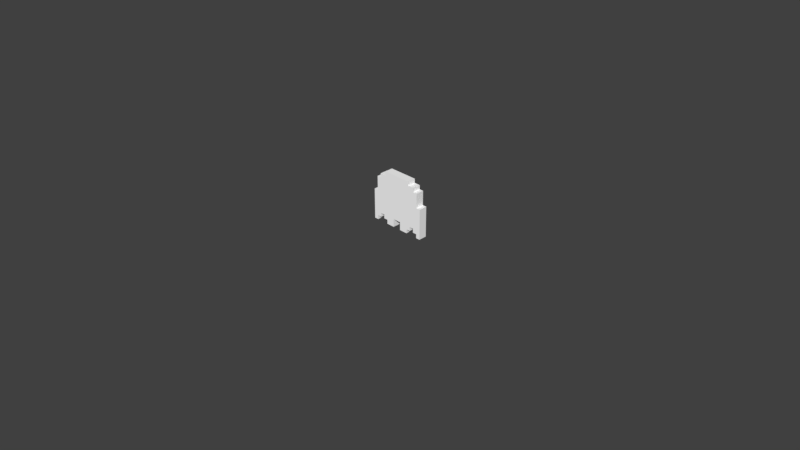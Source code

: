# Source: ghost_scared.blend  (saved by Blender 2.79.0; exported with 4.5.12 LTS)
import bpy
from mathutils import Matrix  # noqa: F401  (used for matrix-valued properties, if any)

bpy.ops.wm.read_factory_settings(use_empty=True)
scene = bpy.context.scene
scene.name = 'Scene'

# ---- collections
col_collection_1 = bpy.data.collections.new('Collection 1'); scene.collection.children.link(col_collection_1)

# ---- materials (node trees are filled in below, after node groups)
mat_palette_002 = bpy.data.materials.new('palette.002')
mat_palette_002.alpha_threshold = 0.0
mat_palette_002.use_transparent_shadow = False
mat_palette_002.diffuse_color = (1.0, 1.0, 1.0, 1.0)
mat_palette_002.specular_color = (0.0, 0.0, 0.0)
mat_palette_002.roughness = 0.5
mat_palette_002.specular_intensity = 1.0

# ---- material node trees

# ---- world
world_world = bpy.data.worlds.new('World'); scene.world = world_world
world_world.color = (0.05088, 0.05088, 0.05088)
world_world.use_sun_shadow = False
world_world.sun_shadow_jitter_overblur = 0.0
world_world.cycles.sampling_method = 'MANUAL'

# ---- cameras
cam_camera = bpy.data.cameras.new('Camera')
cam_camera.clip_end = 100.0
cam_camera.lens = 35.0
cam_camera.sensor_width = 32.0
cam_camera.sensor_height = 18.0
cam_camera.ortho_scale = 7.314
cam_camera.dof.focus_distance = 0.0
cam_camera.dof.aperture_fstop = 128.0

# ---- meshes
me_ghost_scared = bpy.data.meshes.new('ghost scared')
me_ghost_scared.from_pydata([(-0.35, 0.45, 0.05), (-0.35, 0.075, -0.05), (-0.35, 0.075, 0.05), (-0.35, 0.45, -0.05), (-0.3, 0.625, 0.05), (-0.3, 0.45, -0.05), (-0.3, 0.45, 0.05), (-0.3, 0.625, -0.05), (-0.25, 0.675, 0.05), (-0.25, 0.625, -0.05), (-0.25, 0.625, 0.05), (-0.25, 0.675, -0.05), (-0.2, 0.175, 0.05), (-0.2, 0.125, -0.05), (-0.2, 0.125, 0.05), (-0.2, 0.175, -0.05), (-0.175, 0.725, 0.05), (-0.175, 0.675, -0.05), (-0.175, 0.675, 0.05), (-0.175, 0.725, -0.05), (-0.15, 0.125, 0.05), (-0.15, 0.075, -0.05), (-0.15, 0.075, 0.05), (-0.15, 0.125, -0.05), (0.05, 0.175, 0.05), (0.05, 0.075, -0.05), (0.05, 0.075, 0.05), (0.05, 0.175, -0.05), (0.25, 0.175, 0.05), (0.25, 0.125, -0.05), (0.25, 0.125, 0.05), (0.25, 0.175, -0.05), (0.3, 0.125, 0.05), (0.3, 0.075, -0.05), (0.3, 0.075, 0.05), (0.3, 0.125, -0.05), (-0.3, 0.075, 0.05), (-0.3, 0.075, -0.05), (-0.3, 0.125, 0.05), (-0.3, 0.125, -0.05), (-0.25, 0.125, 0.05), (-0.25, 0.125, -0.05), (-0.25, 0.175, 0.05), (-0.25, 0.175, -0.05), (-0.05, 0.075, 0.05), (-0.05, 0.075, -0.05), (-0.05, 0.175, 0.05), (-0.05, 0.175, -0.05), (0.15, 0.075, 0.05), (0.15, 0.075, -0.05), (0.15, 0.125, 0.05), (0.15, 0.125, -0.05), (0.175, 0.675, 0.05), (0.175, 0.675, -0.05), (0.175, 0.725, 0.05), (0.175, 0.725, -0.05), (0.2, 0.125, 0.05), (0.2, 0.125, -0.05), (0.2, 0.175, 0.05), (0.2, 0.175, -0.05), (0.25, 0.625, 0.05), (0.25, 0.625, -0.05), (0.25, 0.675, 0.05), (0.25, 0.675, -0.05), (0.3, 0.45, 0.05), (0.3, 0.45, -0.05), (0.3, 0.625, 0.05), (0.3, 0.625, -0.05), (0.35, 0.075, 0.05), (0.35, 0.075, -0.05), (0.35, 0.45, 0.05), (0.35, 0.45, -0.05), (-0.3, 0.075, 0.05), (-0.35, 0.45, 0.05), (-0.35, 0.075, 0.05), (-0.3, 0.125, 0.05), (-0.3, 0.45, 0.05), (-0.275, 0.3, 0.05), (-0.3, 0.625, 0.05), (-0.275, 0.35, 0.05), (-0.25, 0.125, 0.05), (-0.25, 0.175, 0.05), (-0.25, 0.625, 0.05), (-0.2, 0.175, 0.05), (-0.2, 0.3, 0.05), (-0.2, 0.35, 0.05), (-0.25, 0.675, 0.05), (-0.2, 0.4, 0.05), (-0.175, 0.675, 0.05), (-0.15, 0.125, 0.05), (-0.2, 0.125, 0.05), (-0.125, 0.3, 0.05), (-0.15, 0.075, 0.05), (-0.125, 0.35, 0.05), (-0.125, 0.4, 0.05), (-0.175, 0.725, 0.05), (-0.125, 0.475, 0.05), (-0.125, 0.575, 0.05), (-0.05, 0.075, 0.05), (-0.05, 0.175, 0.05), (-0.05, 0.3, 0.05), (-0.05, 0.35, 0.05), (-0.05, 0.4, 0.05), (-0.05, 0.475, 0.05), (-0.05, 0.575, 0.05), (0.05, 0.175, 0.05), (0.05, 0.3, 0.05), (0.05, 0.35, 0.05), (0.05, 0.4, 0.05), (0.05, 0.475, 0.05), (0.05, 0.575, 0.05), (0.125, 0.3, 0.05), (0.05, 0.075, 0.05), (0.125, 0.35, 0.05), (0.125, 0.4, 0.05), (0.125, 0.475, 0.05), (0.125, 0.575, 0.05), (0.15, 0.075, 0.05), (0.15, 0.125, 0.05), (0.175, 0.675, 0.05), (0.175, 0.725, 0.05), (0.2, 0.125, 0.05), (0.2, 0.175, 0.05), (0.2, 0.3, 0.05), (0.2, 0.35, 0.05), (0.2, 0.4, 0.05), (0.25, 0.175, 0.05), (0.25, 0.625, 0.05), (0.25, 0.675, 0.05), (0.275, 0.3, 0.05), (0.25, 0.125, 0.05), (0.275, 0.35, 0.05), (0.3, 0.125, 0.05), (0.3, 0.45, 0.05), (0.3, 0.625, 0.05), (0.35, 0.075, 0.05), (0.3, 0.075, 0.05), (0.35, 0.45, 0.05), (-0.35, 0.075, -0.05), (-0.35, 0.45, -0.05), (-0.3, 0.075, -0.05), (-0.3, 0.125, -0.05), (-0.3, 0.45, -0.05), (-0.3, 0.625, -0.05), (-0.25, 0.125, -0.05), (-0.25, 0.175, -0.05), (-0.25, 0.625, -0.05), (-0.25, 0.675, -0.05), (-0.2, 0.175, -0.05), (-0.175, 0.675, -0.05), (-0.2, 0.125, -0.05), (-0.15, 0.125, -0.05), (-0.175, 0.725, -0.05), (-0.15, 0.075, -0.05), (-0.05, 0.075, -0.05), (-0.05, 0.175, -0.05), (0.05, 0.175, -0.05), (0.05, 0.075, -0.05), (0.15, 0.075, -0.05), (0.15, 0.125, -0.05), (0.175, 0.675, -0.05), (0.175, 0.725, -0.05), (0.2, 0.125, -0.05), (0.2, 0.175, -0.05), (0.25, 0.175, -0.05), (0.25, 0.625, -0.05), (0.25, 0.675, -0.05), (0.25, 0.125, -0.05), (0.3, 0.125, -0.05), (0.3, 0.45, -0.05), (0.3, 0.625, -0.05), (0.3, 0.075, -0.05), (0.35, 0.075, -0.05), (0.35, 0.45, -0.05), (-0.35, 0.075, -0.05), (-0.3, 0.075, 0.05), (-0.35, 0.075, 0.05), (-0.3, 0.075, -0.05), (-0.15, 0.075, -0.05), (-0.05, 0.075, 0.05), (-0.15, 0.075, 0.05), (-0.05, 0.075, -0.05), (0.05, 0.075, -0.05), (0.15, 0.075, 0.05), (0.05, 0.075, 0.05), (0.15, 0.075, -0.05), (0.3, 0.075, -0.05), (0.35, 0.075, 0.05), (0.3, 0.075, 0.05), (0.35, 0.075, -0.05), (-0.3, 0.125, -0.05), (-0.25, 0.125, 0.05), (-0.3, 0.125, 0.05), (-0.25, 0.125, -0.05), (-0.2, 0.125, -0.05), (-0.15, 0.125, 0.05), (-0.2, 0.125, 0.05), (-0.15, 0.125, -0.05), (0.15, 0.125, -0.05), (0.2, 0.125, 0.05), (0.15, 0.125, 0.05), (0.2, 0.125, -0.05), (0.25, 0.125, -0.05), (0.3, 0.125, 0.05), (0.25, 0.125, 0.05), (0.3, 0.125, -0.05), (-0.25, 0.175, -0.05), (-0.2, 0.175, 0.05), (-0.25, 0.175, 0.05), (-0.2, 0.175, -0.05), (-0.05, 0.175, -0.05), (0.05, 0.175, 0.05), (-0.05, 0.175, 0.05), (0.05, 0.175, -0.05), (0.2, 0.175, -0.05), (0.25, 0.175, 0.05), (0.2, 0.175, 0.05), (0.25, 0.175, -0.05), (-0.35, 0.45, 0.05), (-0.3, 0.45, 0.05), (-0.35, 0.45, -0.05), (-0.3, 0.45, -0.05), (0.3, 0.45, 0.05), (0.35, 0.45, 0.05), (0.3, 0.45, -0.05), (0.35, 0.45, -0.05), (-0.3, 0.625, 0.05), (-0.25, 0.625, 0.05), (-0.3, 0.625, -0.05), (-0.25, 0.625, -0.05), (0.25, 0.625, 0.05), (0.3, 0.625, 0.05), (0.25, 0.625, -0.05), (0.3, 0.625, -0.05), (-0.25, 0.675, 0.05), (-0.175, 0.675, 0.05), (-0.25, 0.675, -0.05), (-0.175, 0.675, -0.05), (0.175, 0.675, 0.05), (0.25, 0.675, 0.05), (0.175, 0.675, -0.05), (0.25, 0.675, -0.05), (-0.175, 0.725, 0.05), (0.175, 0.725, 0.05), (-0.175, 0.725, -0.05), (0.175, 0.725, -0.05)], [], [(0, 1, 2), (3, 1, 0), (4, 5, 6), (7, 5, 4), (8, 9, 10), (11, 9, 8), (12, 13, 14), (15, 13, 12), (16, 17, 18), (19, 17, 16), (20, 21, 22), (23, 21, 20), (24, 25, 26), (27, 25, 24), (28, 29, 30), (31, 29, 28), (32, 33, 34), (35, 33, 32), (36, 37, 38), (38, 37, 39), (40, 41, 42), (42, 41, 43), (44, 45, 46), (46, 45, 47), (48, 49, 50), (50, 49, 51), (52, 53, 54), (54, 53, 55), (56, 57, 58), (58, 57, 59), (60, 61, 62), (62, 61, 63), (64, 65, 66), (66, 65, 67), (68, 69, 70), (70, 69, 71), (72, 73, 74), (75, 73, 72), (76, 73, 75), (77, 78, 76), (77, 76, 75), (79, 78, 77), (80, 77, 75), (81, 77, 80), (82, 78, 79), (83, 77, 81), (84, 79, 77), (84, 77, 83), (85, 82, 79), (85, 79, 84), (85, 86, 82), (87, 86, 85), (88, 86, 87), (89, 84, 83), (89, 83, 90), (89, 85, 84), (91, 85, 89), (91, 89, 92), (93, 87, 85), (93, 85, 91), (94, 95, 88), (94, 87, 93), (94, 88, 87), (96, 95, 94), (97, 95, 96), (98, 91, 92), (99, 91, 98), (100, 93, 91), (100, 91, 99), (101, 94, 93), (101, 93, 100), (101, 96, 94), (102, 96, 101), (103, 97, 96), (103, 96, 102), (104, 95, 97), (104, 97, 103), (105, 100, 99), (105, 101, 100), (106, 101, 105), (107, 102, 101), (107, 101, 106), (108, 103, 102), (108, 102, 107), (108, 104, 103), (109, 104, 108), (110, 95, 104), (110, 104, 109), (111, 107, 106), (111, 105, 112), (111, 106, 105), (113, 109, 108), (113, 107, 111), (113, 108, 107), (114, 109, 113), (115, 110, 109), (115, 109, 114), (116, 95, 110), (116, 110, 115), (117, 111, 112), (117, 113, 111), (118, 113, 117), (119, 95, 116), (119, 115, 114), (119, 116, 115), (120, 95, 119), (121, 113, 118), (122, 113, 121), (123, 113, 122), (124, 114, 113), (124, 113, 123), (125, 119, 114), (125, 114, 124), (126, 123, 122), (127, 125, 124), (127, 119, 125), (128, 119, 127), (129, 126, 130), (129, 124, 123), (129, 123, 126), (131, 127, 124), (131, 124, 129), (132, 129, 130), (132, 131, 129), (133, 127, 131), (133, 131, 132), (134, 127, 133), (135, 132, 136), (135, 133, 132), (137, 133, 135), (138, 139, 140), (140, 139, 141), (141, 139, 142), (142, 143, 144), (141, 142, 144), (144, 143, 145), (145, 143, 146), (146, 147, 148), (145, 146, 148), (148, 147, 149), (150, 148, 149), (150, 149, 151), (149, 152, 151), (153, 151, 154), (151, 152, 155), (154, 151, 155), (155, 152, 156), (157, 156, 158), (158, 156, 159), (156, 152, 160), (159, 156, 160), (160, 152, 161), (159, 160, 162), (162, 160, 163), (163, 160, 164), (164, 160, 165), (165, 160, 166), (167, 164, 168), (164, 165, 168), (168, 165, 169), (169, 165, 170), (171, 168, 172), (168, 169, 172), (172, 169, 173), (174, 175, 176), (177, 175, 174), (178, 179, 180), (181, 179, 178), (182, 183, 184), (185, 183, 182), (186, 187, 188), (189, 187, 186), (190, 191, 192), (193, 191, 190), (194, 195, 196), (197, 195, 194), (198, 199, 200), (201, 199, 198), (202, 203, 204), (205, 203, 202), (206, 207, 208), (209, 207, 206), (210, 211, 212), (213, 211, 210), (214, 215, 216), (217, 215, 214), (218, 219, 220), (220, 219, 221), (222, 223, 224), (224, 223, 225), (226, 227, 228), (228, 227, 229), (230, 231, 232), (232, 231, 233), (234, 235, 236), (236, 235, 237), (238, 239, 240), (240, 239, 241), (242, 243, 244), (244, 243, 245)])
me_ghost_scared.polygons.foreach_set('use_smooth', [True] * 200)
_uv = me_ghost_scared.uv_layers.new(name='UVMap')
_uv.uv.foreach_set('vector', [0.7793, 0.5, 0.7793, 0.5, 0.7793, 0.5, 0.7793, 0.5, 0.7793, 0.5, 0.7793, 0.5, 0.7793, 0.5, 0.7793, 0.5, 0.7793, 0.5, 0.7793, 0.5, 0.7793, 0.5, 0.7793, 0.5, 0.7793, 0.5, 0.7793, 0.5, 0.7793, 0.5, 0.7793, 0.5, 0.7793, 0.5, 0.7793, 0.5, 0.7793, 0.5, 0.7793, 0.5, 0.7793, 0.5, 0.7793, 0.5, 0.7793, 0.5, 0.7793, 0.5, 0.7793, 0.5, 0.7793, 0.5, 0.7793, 0.5, 0.7793, 0.5, 0.7793, 0.5, 0.7793, 0.5, 0.7793, 0.5, 0.7793, 0.5, 0.7793, 0.5, 0.7793, 0.5, 0.7793, 0.5, 0.7793, 0.5, 0.7793, 0.5, 0.7793, 0.5, 0.7793, 0.5, 0.7793, 0.5, 0.7793, 0.5, 0.7793, 0.5, 0.7793, 0.5, 0.7793, 0.5, 0.7793, 0.5, 0.7793, 0.5, 0.7793, 0.5, 0.7793, 0.5, 0.7793, 0.5, 0.7793, 0.5, 0.7793, 0.5, 0.7793, 0.5, 0.7793, 0.5, 0.7793, 0.5, 0.7793, 0.5, 0.7793, 0.5, 0.7793, 0.5, 0.7793, 0.5, 0.7793, 0.5, 0.7793, 0.5, 0.7793, 0.5, 0.7793, 0.5, 0.7793, 0.5, 0.7793, 0.5, 0.7793, 0.5, 0.7793, 0.5, 0.7793, 0.5, 0.7793, 0.5, 0.7793, 0.5, 0.7793, 0.5, 0.7793, 0.5, 0.7793, 0.5, 0.7793, 0.5, 0.7793, 0.5, 0.7793, 0.5, 0.7793, 0.5, 0.7793, 0.5, 0.7793, 0.5, 0.7793, 0.5, 0.7793, 0.5, 0.7793, 0.5, 0.7793, 0.5, 0.7793, 0.5, 0.7793, 0.5, 0.7793, 0.5, 0.7793, 0.5, 0.7793, 0.5, 0.7793, 0.5, 0.7793, 0.5, 0.7793, 0.5, 0.7793, 0.5, 0.7793, 0.5, 0.7793, 0.5, 0.7793, 0.5, 0.7793, 0.5, 0.7793, 0.5, 0.7793, 0.5, 0.7793, 0.5, 0.7793, 0.5, 0.7793, 0.5, 0.7793, 0.5, 0.7793, 0.5, 0.7793, 0.5, 0.7793, 0.5, 0.7793, 0.5, 0.7793, 0.5, 0.7793, 0.5, 0.7793, 0.5, 0.7793, 0.5, 0.7793, 0.5, 0.7793, 0.5, 0.7793, 0.5, 0.7793, 0.5, 0.7793, 0.5, 0.7793, 0.5, 0.7793, 0.5, 0.7793, 0.5, 0.7793, 0.5, 0.7793, 0.5, 0.7793, 0.5, 0.7793, 0.5, 0.7793, 0.5, 0.7793, 0.5, 0.7793, 0.5, 0.7793, 0.5, 0.7793, 0.5, 0.7793, 0.5, 0.7793, 0.5, 0.7793, 0.5, 0.7793, 0.5, 0.7793, 0.5, 0.7793, 0.5, 0.7793, 0.5, 0.7793, 0.5, 0.7793, 0.5, 0.7793, 0.5, 0.7793, 0.5, 0.7793, 0.5, 0.959, 0.5, 0.959, 0.5, 0.959, 0.5, 0.7793, 0.5, 0.7793, 0.5, 0.7793, 0.5, 0.7793, 0.5, 0.7793, 0.5, 0.7793, 0.5, 0.959, 0.5, 0.959, 0.5, 0.959, 0.5, 0.7793, 0.5, 0.7793, 0.5, 0.7793, 0.5, 0.7793, 0.5, 0.7793, 0.5, 0.7793, 0.5, 0.7793, 0.5, 0.7793, 0.5, 0.7793, 0.5, 0.7793, 0.5, 0.7793, 0.5, 0.7793, 0.5, 0.7793, 0.5, 0.7793, 0.5, 0.7793, 0.5, 0.7793, 0.5, 0.7793, 0.5, 0.7793, 0.5, 0.7793, 0.5, 0.7793, 0.5, 0.7793, 0.5, 0.7793, 0.5, 0.7793, 0.5, 0.7793, 0.5, 0.959, 0.5, 0.959, 0.5, 0.959, 0.5, 0.7793, 0.5, 0.7793, 0.5, 0.7793, 0.5, 0.7793, 0.5, 0.7793, 0.5, 0.7793, 0.5, 0.959, 0.5, 0.959, 0.5, 0.959, 0.5, 0.7793, 0.5, 0.7793, 0.5, 0.7793, 0.5, 0.7793, 0.5, 0.7793, 0.5, 0.7793, 0.5, 0.7793, 0.5, 0.7793, 0.5, 0.7793, 0.5, 0.7793, 0.5, 0.7793, 0.5, 0.7793, 0.5, 0.7793, 0.5, 0.7793, 0.5, 0.7793, 0.5, 0.959, 0.5, 0.959, 0.5, 0.959, 0.5, 0.7793, 0.5, 0.7793, 0.5, 0.7793, 0.5, 0.7793, 0.5, 0.7793, 0.5, 0.7793, 0.5, 0.959, 0.5, 0.959, 0.5, 0.959, 0.5, 0.7793, 0.5, 0.7793, 0.5, 0.7793, 0.5, 0.7793, 0.5, 0.7793, 0.5, 0.7793, 0.5, 0.959, 0.5, 0.959, 0.5, 0.959, 0.5, 0.7793, 0.5, 0.7793, 0.5, 0.7793, 0.5, 0.7793, 0.5, 0.7793, 0.5, 0.7793, 0.5, 0.959, 0.5, 0.959, 0.5, 0.959, 0.5, 0.7793, 0.5, 0.7793, 0.5, 0.7793, 0.5, 0.7793, 0.5, 0.7793, 0.5, 0.7793, 0.5, 0.7793, 0.5, 0.7793, 0.5, 0.7793, 0.5, 0.959, 0.5, 0.959, 0.5, 0.959, 0.5, 0.7793, 0.5, 0.7793, 0.5, 0.7793, 0.5, 0.7793, 0.5, 0.7793, 0.5, 0.7793, 0.5, 0.959, 0.5, 0.959, 0.5, 0.959, 0.5, 0.7793, 0.5, 0.7793, 0.5, 0.7793, 0.5, 0.7793, 0.5, 0.7793, 0.5, 0.7793, 0.5, 0.7793, 0.5, 0.7793, 0.5, 0.7793, 0.5, 0.7793, 0.5, 0.7793, 0.5, 0.7793, 0.5, 0.959, 0.5, 0.959, 0.5, 0.959, 0.5, 0.7793, 0.5, 0.7793, 0.5, 0.7793, 0.5, 0.7793, 0.5, 0.7793, 0.5, 0.7793, 0.5, 0.7793, 0.5, 0.7793, 0.5, 0.7793, 0.5, 0.959, 0.5, 0.959, 0.5, 0.959, 0.5, 0.7793, 0.5, 0.7793, 0.5, 0.7793, 0.5, 0.7793, 0.5, 0.7793, 0.5, 0.7793, 0.5, 0.959, 0.5, 0.959, 0.5, 0.959, 0.5, 0.7793, 0.5, 0.7793, 0.5, 0.7793, 0.5, 0.7793, 0.5, 0.7793, 0.5, 0.7793, 0.5, 0.959, 0.5, 0.959, 0.5, 0.959, 0.5, 0.7793, 0.5, 0.7793, 0.5, 0.7793, 0.5, 0.7793, 0.5, 0.7793, 0.5, 0.7793, 0.5, 0.7793, 0.5, 0.7793, 0.5, 0.7793, 0.5, 0.7793, 0.5, 0.7793, 0.5, 0.7793, 0.5, 0.7793, 0.5, 0.7793, 0.5, 0.7793, 0.5, 0.7793, 0.5, 0.7793, 0.5, 0.7793, 0.5, 0.7793, 0.5, 0.7793, 0.5, 0.7793, 0.5, 0.7793, 0.5, 0.7793, 0.5, 0.7793, 0.5, 0.7793, 0.5, 0.7793, 0.5, 0.7793, 0.5, 0.7793, 0.5, 0.7793, 0.5, 0.7793, 0.5, 0.959, 0.5, 0.959, 0.5, 0.959, 0.5, 0.7793, 0.5, 0.7793, 0.5, 0.7793, 0.5, 0.7793, 0.5, 0.7793, 0.5, 0.7793, 0.5, 0.959, 0.5, 0.959, 0.5, 0.959, 0.5, 0.7793, 0.5, 0.7793, 0.5, 0.7793, 0.5, 0.7793, 0.5, 0.7793, 0.5, 0.7793, 0.5, 0.7793, 0.5, 0.7793, 0.5, 0.7793, 0.5, 0.7793, 0.5, 0.7793, 0.5, 0.7793, 0.5, 0.7793, 0.5, 0.7793, 0.5, 0.7793, 0.5, 0.959, 0.5, 0.959, 0.5, 0.959, 0.5, 0.7793, 0.5, 0.7793, 0.5, 0.7793, 0.5, 0.7793, 0.5, 0.7793, 0.5, 0.7793, 0.5, 0.959, 0.5, 0.959, 0.5, 0.959, 0.5, 0.7793, 0.5, 0.7793, 0.5, 0.7793, 0.5, 0.7793, 0.5, 0.7793, 0.5, 0.7793, 0.5, 0.7793, 0.5, 0.7793, 0.5, 0.7793, 0.5, 0.7793, 0.5, 0.7793, 0.5, 0.7793, 0.5, 0.7793, 0.5, 0.7793, 0.5, 0.7793, 0.5, 0.7793, 0.5, 0.7793, 0.5, 0.7793, 0.5, 0.7793, 0.5, 0.7793, 0.5, 0.7793, 0.5, 0.7793, 0.5, 0.7793, 0.5, 0.7793, 0.5, 0.7793, 0.5, 0.7793, 0.5, 0.7793, 0.5, 0.7793, 0.5, 0.7793, 0.5, 0.7793, 0.5, 0.7793, 0.5, 0.7793, 0.5, 0.7793, 0.5, 0.7793, 0.5, 0.7793, 0.5, 0.7793, 0.5, 0.7793, 0.5, 0.7793, 0.5, 0.7793, 0.5, 0.7793, 0.5, 0.7793, 0.5, 0.7793, 0.5, 0.7793, 0.5, 0.7793, 0.5, 0.7793, 0.5, 0.7793, 0.5, 0.7793, 0.5, 0.7793, 0.5, 0.7793, 0.5, 0.7793, 0.5, 0.7793, 0.5, 0.7793, 0.5, 0.7793, 0.5, 0.7793, 0.5, 0.7793, 0.5, 0.7793, 0.5, 0.7793, 0.5, 0.7793, 0.5, 0.7793, 0.5, 0.7793, 0.5, 0.7793, 0.5, 0.7793, 0.5, 0.7793, 0.5, 0.7793, 0.5, 0.7793, 0.5, 0.7793, 0.5, 0.7793, 0.5, 0.7793, 0.5, 0.7793, 0.5, 0.7793, 0.5, 0.7793, 0.5, 0.7793, 0.5, 0.7793, 0.5, 0.7793, 0.5, 0.7793, 0.5, 0.7793, 0.5, 0.7793, 0.5, 0.7793, 0.5, 0.7793, 0.5, 0.7793, 0.5, 0.7793, 0.5, 0.7793, 0.5, 0.7793, 0.5, 0.7793, 0.5, 0.7793, 0.5, 0.7793, 0.5, 0.7793, 0.5, 0.7793, 0.5, 0.7793, 0.5, 0.7793, 0.5, 0.7793, 0.5, 0.7793, 0.5, 0.7793, 0.5, 0.7793, 0.5, 0.7793, 0.5, 0.7793, 0.5, 0.7793, 0.5, 0.7793, 0.5, 0.7793, 0.5, 0.7793, 0.5, 0.7793, 0.5, 0.7793, 0.5, 0.7793, 0.5, 0.7793, 0.5, 0.7793, 0.5, 0.7793, 0.5, 0.7793, 0.5, 0.7793, 0.5, 0.7793, 0.5, 0.7793, 0.5, 0.7793, 0.5, 0.7793, 0.5, 0.7793, 0.5, 0.7793, 0.5, 0.7793, 0.5, 0.7793, 0.5, 0.7793, 0.5, 0.7793, 0.5, 0.7793, 0.5, 0.7793, 0.5, 0.7793, 0.5, 0.7793, 0.5, 0.7793, 0.5, 0.7793, 0.5, 0.7793, 0.5, 0.7793, 0.5, 0.7793, 0.5, 0.7793, 0.5, 0.7793, 0.5, 0.7793, 0.5, 0.7793, 0.5, 0.7793, 0.5, 0.7793, 0.5, 0.7793, 0.5, 0.7793, 0.5, 0.7793, 0.5, 0.7793, 0.5, 0.7793, 0.5, 0.7793, 0.5, 0.7793, 0.5, 0.7793, 0.5, 0.7793, 0.5, 0.7793, 0.5, 0.7793, 0.5, 0.7793, 0.5, 0.7793, 0.5, 0.7793, 0.5, 0.7793, 0.5, 0.7793, 0.5, 0.7793, 0.5, 0.7793, 0.5, 0.7793, 0.5, 0.7793, 0.5, 0.7793, 0.5, 0.7793, 0.5, 0.7793, 0.5, 0.7793, 0.5, 0.7793, 0.5, 0.7793, 0.5, 0.7793, 0.5, 0.7793, 0.5, 0.7793, 0.5, 0.7793, 0.5, 0.7793, 0.5, 0.7793, 0.5, 0.7793, 0.5, 0.7793, 0.5, 0.7793, 0.5, 0.7793, 0.5, 0.7793, 0.5, 0.7793, 0.5, 0.7793, 0.5, 0.7793, 0.5, 0.7793, 0.5, 0.7793, 0.5, 0.7793, 0.5, 0.7793, 0.5, 0.7793, 0.5, 0.7793, 0.5, 0.7793, 0.5, 0.7793, 0.5, 0.7793, 0.5, 0.7793, 0.5, 0.7793, 0.5, 0.7793, 0.5, 0.7793, 0.5, 0.7793, 0.5, 0.7793, 0.5, 0.7793, 0.5, 0.7793, 0.5, 0.7793, 0.5, 0.7793, 0.5, 0.7793, 0.5, 0.7793, 0.5, 0.7793, 0.5, 0.7793, 0.5, 0.7793, 0.5, 0.7793, 0.5, 0.7793, 0.5, 0.7793, 0.5, 0.7793, 0.5, 0.7793, 0.5, 0.7793, 0.5, 0.7793, 0.5, 0.7793, 0.5, 0.7793, 0.5, 0.7793, 0.5, 0.7793, 0.5, 0.7793, 0.5, 0.7793, 0.5, 0.7793, 0.5, 0.7793, 0.5, 0.7793, 0.5, 0.7793, 0.5, 0.7793, 0.5, 0.7793, 0.5, 0.7793, 0.5, 0.7793, 0.5, 0.7793, 0.5, 0.7793, 0.5, 0.7793, 0.5, 0.7793, 0.5, 0.7793, 0.5, 0.7793, 0.5, 0.7793, 0.5, 0.7793, 0.5, 0.7793, 0.5, 0.7793, 0.5, 0.7793, 0.5, 0.7793, 0.5, 0.7793, 0.5, 0.7793, 0.5, 0.7793, 0.5, 0.7793, 0.5])
me_ghost_scared.materials.append(mat_palette_002)
me_ghost_scared.use_remesh_preserve_volume = False
me_ghost_scared.use_remesh_preserve_attributes = False
me_ghost_scared.use_mirror_vertex_groups = False
me_ghost_scared.update()
me_ghost_scared.normals_split_custom_set([tuple(v) for v in zip(*[iter([-1.0, 0.0, 0.0, -1.0, 0.0, 0.0, -1.0, 0.0, 0.0, -1.0, 0.0, 0.0, -1.0, 0.0, 0.0, -1.0, 0.0, 0.0, -1.0, 0.0, 0.0, -1.0, 0.0, 0.0, -1.0, 0.0, 0.0, -1.0, 0.0, 0.0, -1.0, 0.0, 0.0, -1.0, 0.0, 0.0, -1.0, 0.0, 0.0, -1.0, 0.0, 0.0, -1.0, 0.0, 0.0, -1.0, 0.0, 0.0, -1.0, 0.0, 0.0, -1.0, 0.0, 0.0, -1.0, 0.0, 0.0, -1.0, 0.0, 0.0, -1.0, 0.0, 0.0, -1.0, 0.0, 0.0, -1.0, 0.0, 0.0, -1.0, 0.0, 0.0, -1.0, 0.0, 0.0, -1.0, 0.0, 0.0, -1.0, 0.0, 0.0, -1.0, 0.0, 0.0, -1.0, 0.0, 0.0, -1.0, 0.0, 0.0, -1.0, 0.0, 0.0, -1.0, 0.0, 0.0, -1.0, 0.0, 0.0, -1.0, 0.0, 0.0, -1.0, 0.0, 0.0, -1.0, 0.0, 0.0, -1.0, 0.0, 0.0, -1.0, 0.0, 0.0, -1.0, 0.0, 0.0, -1.0, 0.0, 0.0, -1.0, 0.0, 0.0, -1.0, 0.0, 0.0, -1.0, 0.0, 0.0, -1.0, 0.0, 0.0, -1.0, 0.0, 0.0, -1.0, 0.0, 0.0, -1.0, 0.0, 0.0, -1.0, 0.0, 0.0, -1.0, 0.0, 0.0, -1.0, 0.0, 0.0, -1.0, 0.0, 0.0, -1.0, 0.0, 0.0, -1.0, 0.0, 0.0, -1.0, 0.0, 0.0, 1.0, 0.0, 0.0, 1.0, 0.0, 0.0, 1.0, 0.0, 0.0, 1.0, 0.0, 0.0, 1.0, 0.0, 0.0, 1.0, 0.0, 0.0, 1.0, 0.0, 0.0, 1.0, 0.0, 0.0, 1.0, 0.0, 0.0, 1.0, 0.0, 0.0, 1.0, 0.0, 0.0, 1.0, 0.0, 0.0, 1.0, 0.0, 0.0, 1.0, 0.0, 0.0, 1.0, 0.0, 0.0, 1.0, 0.0, 0.0, 1.0, 0.0, 0.0, 1.0, 0.0, 0.0, 1.0, 0.0, 0.0, 1.0, 0.0, 0.0, 1.0, 0.0, 0.0, 1.0, 0.0, 0.0, 1.0, 0.0, 0.0, 1.0, 0.0, 0.0, 1.0, 0.0, 0.0, 1.0, 0.0, 0.0, 1.0, 0.0, 0.0, 1.0, 0.0, 0.0, 1.0, 0.0, 0.0, 1.0, 0.0, 0.0, 1.0, 0.0, 0.0, 1.0, 0.0, 0.0, 1.0, 0.0, 0.0, 1.0, 0.0, 0.0, 1.0, 0.0, 0.0, 1.0, 0.0, 0.0, 1.0, 0.0, 0.0, 1.0, 0.0, 0.0, 1.0, 0.0, 0.0, 1.0, 0.0, 0.0, 1.0, 0.0, 0.0, 1.0, 0.0, 0.0, 1.0, 0.0, 0.0, 1.0, 0.0, 0.0, 1.0, 0.0, 0.0, 1.0, 0.0, 0.0, 1.0, 0.0, 0.0, 1.0, 0.0, 0.0, 1.0, 0.0, 0.0, 1.0, 0.0, 0.0, 1.0, 0.0, 0.0, 1.0, 0.0, 0.0, 1.0, 0.0, 0.0, 1.0, 0.0, 0.0, 1.257e-07, 0.0, 1.0, 1.906e-08, 0.0, 1.0, 0.0, 0.0, 1.0, 9.452e-07, 0.0, 1.0, 1.906e-08, 0.0, 1.0, 1.257e-07, 0.0, 1.0, 2.689e-07, 0.0, 1.0, 1.906e-08, 0.0, 1.0, 9.452e-07, 0.0, 1.0, 5.987e-09, 0.0, 1.0, 2.08e-08, 0.0, 1.0, 2.689e-07, 0.0, 1.0, 5.987e-09, 0.0, 1.0, 2.689e-07, 0.0, 1.0, 9.452e-07, 0.0, 1.0, 0.0, 0.0, 1.0, 2.08e-08, 0.0, 1.0, 5.987e-09, 0.0, 1.0, 0.0, 0.0, 1.0, 5.987e-09, 0.0, 1.0, 9.452e-07, 0.0, 1.0, 0.0, 0.0, 1.0, 5.987e-09, 0.0, 1.0, 0.0, 0.0, 1.0, 1.171e-07, 0.0, 1.0, 2.08e-08, 0.0, 1.0, 0.0, 0.0, 1.0, 7.45e-08, 0.0, 1.0, 5.987e-09, 0.0, 1.0, 0.0, 0.0, 1.0, -7.828e-08, 0.0, 1.0, 0.0, 0.0, 1.0, 5.987e-09, 0.0, 1.0, -7.828e-08, 0.0, 1.0, 5.987e-09, 0.0, 1.0, 7.45e-08, 0.0, 1.0, -5.675e-09, 0.0, 1.0, 1.171e-07, 0.0, 1.0, 0.0, 0.0, 1.0, -5.675e-09, 0.0, 1.0, 0.0, 0.0, 1.0, -7.828e-08, 0.0, 1.0, -5.675e-09, 0.0, 1.0, 1.81e-08, 0.0, 1.0, 1.171e-07, 0.0, 1.0, 0.0, 0.0, 1.0, 1.81e-08, 0.0, 1.0, -5.675e-09, 0.0, 1.0, 1.171e-07, 0.0, 1.0, 1.81e-08, 0.0, 1.0, 0.0, 0.0, 1.0, -4.606e-07, 0.0, 1.0, -7.828e-08, 0.0, 1.0, 7.45e-08, 0.0, 1.0, -4.606e-07, 0.0, 1.0, 7.45e-08, 0.0, 1.0, 0.0, 0.0, 1.0, -4.606e-07, 0.0, 1.0, -5.675e-09, 0.0, 1.0, -7.828e-08, 0.0, 1.0, -3.704e-09, 0.0, 1.0, -5.675e-09, 0.0, 1.0, -4.606e-07, 0.0, 1.0, -3.704e-09, 0.0, 1.0, -4.606e-07, 0.0, 1.0, -5.247e-08, 0.0, 1.0, 0.0, 0.0, 1.0, 0.0, 0.0, 1.0, -5.675e-09, 0.0, 1.0, 0.0, 0.0, 1.0, -5.675e-09, 0.0, 1.0, -3.704e-09, 0.0, 1.0, 8.061e-10, 0.0, 1.0, 1.301e-08, 0.0, 1.0, 1.171e-07, 0.0, 1.0, 8.061e-10, 0.0, 1.0, 0.0, 0.0, 1.0, 0.0, 0.0, 1.0, 8.061e-10, 0.0, 1.0, 1.171e-07, 0.0, 1.0, 0.0, 0.0, 1.0, 0.0, 0.0, 1.0, 1.301e-08, 0.0, 1.0, 8.061e-10, 0.0, 1.0, 0.0, 0.0, 1.0, 1.301e-08, 0.0, 1.0, 0.0, 0.0, 1.0, 0.0, 0.0, 1.0, -3.704e-09, 0.0, 1.0, -5.247e-08, 0.0, 1.0, 0.0, 0.0, 1.0, -3.704e-09, 0.0, 1.0, 0.0, 0.0, 1.0, 3.656e-08, 0.0, 1.0, 0.0, 0.0, 1.0, -3.704e-09, 0.0, 1.0, 3.656e-08, 0.0, 1.0, -3.704e-09, 0.0, 1.0, 0.0, 0.0, 1.0, 7.695e-09, 0.0, 1.0, 8.061e-10, 0.0, 1.0, 0.0, 0.0, 1.0, 7.695e-09, 0.0, 1.0, 0.0, 0.0, 1.0, 3.656e-08, 0.0, 1.0, 7.695e-09, 0.0, 1.0, 0.0, 0.0, 1.0, 8.061e-10, 0.0, 1.0, 0.0, 0.0, 1.0, 0.0, 0.0, 1.0, 7.695e-09, 0.0, 1.0, -3.282e-08, 0.0, 1.0, 0.0, 0.0, 1.0, 0.0, 0.0, 1.0, -3.282e-08, 0.0, 1.0, 0.0, 0.0, 1.0, 0.0, 0.0, 1.0, -7.695e-09, 0.0, 1.0, 1.301e-08, 0.0, 1.0, 0.0, 0.0, 1.0, -7.695e-09, 0.0, 1.0, 0.0, 0.0, 1.0, -3.282e-08, 0.0, 1.0, 3.074e-09, 0.0, 1.0, 3.656e-08, 0.0, 1.0, 0.0, 0.0, 1.0, 3.074e-09, 0.0, 1.0, 7.695e-09, 0.0, 1.0, 3.656e-08, 0.0, 1.0, 0.0, 0.0, 1.0, 7.695e-09, 0.0, 1.0, 3.074e-09, 0.0, 1.0, 0.0, 0.0, 1.0, 0.0, 0.0, 1.0, 7.695e-09, 0.0, 1.0, 0.0, 0.0, 1.0, 7.695e-09, 0.0, 1.0, 0.0, 0.0, 1.0, -6.049e-09, 0.0, 1.0, -3.282e-08, 0.0, 1.0, 0.0, 0.0, 1.0, -6.049e-09, 0.0, 1.0, 0.0, 0.0, 1.0, 0.0, 0.0, 1.0, -6.049e-09, 0.0, 1.0, -7.695e-09, 0.0, 1.0, -3.282e-08, 0.0, 1.0, 0.0, 0.0, 1.0, -7.695e-09, 0.0, 1.0, -6.049e-09, 0.0, 1.0, 0.0, 0.0, 1.0, 1.301e-08, 0.0, 1.0, -7.695e-09, 0.0, 1.0, 0.0, 0.0, 1.0, -7.695e-09, 0.0, 1.0, 0.0, 0.0, 1.0, -1.797e-07, 0.0, 1.0, 0.0, 0.0, 1.0, 0.0, 0.0, 1.0, -1.797e-07, 0.0, 1.0, 3.074e-09, 0.0, 1.0, 0.0, 0.0, 1.0, -1.797e-07, 0.0, 1.0, 0.0, 0.0, 1.0, 3.074e-09, 0.0, 1.0, -6.322e-10, 0.0, 1.0, 0.0, 0.0, 1.0, -6.049e-09, 0.0, 1.0, -6.322e-10, 0.0, 1.0, 0.0, 0.0, 1.0, -1.797e-07, 0.0, 1.0, -6.322e-10, 0.0, 1.0, -6.049e-09, 0.0, 1.0, 0.0, 0.0, 1.0, 3.554e-09, 0.0, 1.0, 0.0, 0.0, 1.0, -6.322e-10, 0.0, 1.0, 5.725e-08, 0.0, 1.0, 0.0, 0.0, 1.0, 0.0, 0.0, 1.0, 5.725e-08, 0.0, 1.0, 0.0, 0.0, 1.0, 3.554e-09, 0.0, 1.0, -6.209e-09, 0.0, 1.0, 1.301e-08, 0.0, 1.0, 0.0, 0.0, 1.0, -6.209e-09, 0.0, 1.0, 0.0, 0.0, 1.0, 5.725e-08, 0.0, 1.0, 8.124e-08, 0.0, 1.0, -1.797e-07, 0.0, 1.0, 0.0, 0.0, 1.0, 8.124e-08, 0.0, 1.0, -6.322e-10, 0.0, 1.0, -1.797e-07, 0.0, 1.0, 9.584e-07, 0.0, 1.0, -6.322e-10, 0.0, 1.0, 8.124e-08, 0.0, 1.0, -4.867e-09, 0.0, 1.0, 1.301e-08, 0.0, 1.0, -6.209e-09, 0.0, 1.0, -4.867e-09, 0.0, 1.0, 5.725e-08, 0.0, 1.0, 3.554e-09, 0.0, 1.0, -4.867e-09, 0.0, 1.0, -6.209e-09, 0.0, 1.0, 5.725e-08, 0.0, 1.0, 0.0, 0.0, 1.0, 1.301e-08, 0.0, 1.0, -4.867e-09, 0.0, 1.0, 0.0, 0.0, 1.0, -6.322e-10, 0.0, 1.0, 9.584e-07, 0.0, 1.0, 0.0, 0.0, 1.0, -6.322e-10, 0.0, 1.0, 0.0, 0.0, 1.0, 0.0, 0.0, 1.0, -6.322e-10, 0.0, 1.0, 0.0, 0.0, 1.0, 5.331e-09, 0.0, 1.0, 3.554e-09, 0.0, 1.0, -6.322e-10, 0.0, 1.0, 5.331e-09, 0.0, 1.0, -6.322e-10, 0.0, 1.0, 0.0, 0.0, 1.0, 8.665e-08, 0.0, 1.0, -4.867e-09, 0.0, 1.0, 3.554e-09, 0.0, 1.0, 8.665e-08, 0.0, 1.0, 3.554e-09, 0.0, 1.0, 5.331e-09, 0.0, 1.0, 4.655e-07, 0.0, 1.0, 0.0, 0.0, 1.0, 0.0, 0.0, 1.0, -6.376e-09, 0.0, 1.0, 8.665e-08, 0.0, 1.0, 5.331e-09, 0.0, 1.0, -6.376e-09, 0.0, 1.0, -4.867e-09, 0.0, 1.0, 8.665e-08, 0.0, 1.0, 0.0, 0.0, 1.0, -4.867e-09, 0.0, 1.0, -6.376e-09, 0.0, 1.0, -1.713e-07, 0.0, 1.0, 4.655e-07, 0.0, 1.0, 6.729e-08, 0.0, 1.0, -1.713e-07, 0.0, 1.0, 5.331e-09, 0.0, 1.0, 0.0, 0.0, 1.0, -1.713e-07, 0.0, 1.0, 0.0, 0.0, 1.0, 4.655e-07, 0.0, 1.0, -1.717e-08, 0.0, 1.0, -6.376e-09, 0.0, 1.0, 5.331e-09, 0.0, 1.0, -1.717e-08, 0.0, 1.0, 5.331e-09, 0.0, 1.0, -1.713e-07, 0.0, 1.0, -1.171e-07, 0.0, 1.0, -1.713e-07, 0.0, 1.0, 6.729e-08, 0.0, 1.0, -1.171e-07, 0.0, 1.0, -1.717e-08, 0.0, 1.0, -1.713e-07, 0.0, 1.0, -1.168e-07, 0.0, 1.0, -6.376e-09, 0.0, 1.0, -1.717e-08, 0.0, 1.0, -1.168e-07, 0.0, 1.0, -1.717e-08, 0.0, 1.0, -1.171e-07, 0.0, 1.0, 0.0, 0.0, 1.0, -6.376e-09, 0.0, 1.0, -1.168e-07, 0.0, 1.0, -9.528e-08, 0.0, 1.0, -1.171e-07, 0.0, 1.0, 0.0, 0.0, 1.0, -9.528e-08, 0.0, 1.0, -1.168e-07, 0.0, 1.0, -1.171e-07, 0.0, 1.0, 0.0, 0.0, 1.0, -1.168e-07, 0.0, 1.0, -9.528e-08, 0.0, 1.0, 0.0, 0.0, -1.0, 1.906e-08, 0.0, -1.0, 1.257e-07, 0.0, -1.0, 1.257e-07, 0.0, -1.0, 1.906e-08, 0.0, -1.0, 9.452e-07, 0.0, -1.0, 9.452e-07, 0.0, -1.0, 1.906e-08, 0.0, -1.0, 2.7e-07, 0.0, -1.0, 2.7e-07, 0.0, -1.0, 1.658e-08, 0.0, -1.0, -8.017e-08, 0.0, -1.0, 9.452e-07, 0.0, -1.0, 2.7e-07, 0.0, -1.0, -8.017e-08, 0.0, -1.0, -8.017e-08, 0.0, -1.0, 1.658e-08, 0.0, -1.0, -9.584e-07, 0.0, -1.0, -9.584e-07, 0.0, -1.0, 1.658e-08, 0.0, -1.0, 9.584e-07, 0.0, -1.0, 9.584e-07, 0.0, -1.0, 9.452e-08, 0.0, -1.0, 3.474e-09, 0.0, -1.0, -9.584e-07, 0.0, -1.0, 9.584e-07, 0.0, -1.0, 3.474e-09, 0.0, -1.0, 3.474e-09, 0.0, -1.0, 9.452e-08, 0.0, -1.0, 0.0, 0.0, -1.0, 0.0, 0.0, -1.0, 3.474e-09, 0.0, -1.0, 0.0, 0.0, -1.0, 0.0, 0.0, -1.0, 0.0, 0.0, -1.0, 1.483e-08, 0.0, -1.0, 0.0, 0.0, -1.0, -1.471e-09, 0.0, -1.0, 1.483e-08, 0.0, -1.0, 0.0, 0.0, -1.0, 1.483e-08, 0.0, -1.0, 0.0, 0.0, -1.0, 1.483e-08, 0.0, -1.0, -1.471e-09, 0.0, -1.0, 2.337e-08, 0.0, -1.0, 0.0, 0.0, -1.0, 1.483e-08, 0.0, -1.0, 2.337e-08, 0.0, -1.0, 2.337e-08, 0.0, -1.0, -1.471e-09, 0.0, -1.0, -1.726e-09, 0.0, -1.0, 0.0, 0.0, -1.0, -1.726e-09, 0.0, -1.0, 0.0, 0.0, -1.0, 0.0, 0.0, -1.0, -1.726e-09, 0.0, -1.0, 0.0, 0.0, -1.0, -1.726e-09, 0.0, -1.0, -1.471e-09, 0.0, -1.0, -1.621e-08, 0.0, -1.0, 0.0, 0.0, -1.0, -1.726e-09, 0.0, -1.0, -1.621e-08, 0.0, -1.0, -1.621e-08, 0.0, -1.0, -1.471e-09, 0.0, -1.0, 0.0, 0.0, -1.0, 0.0, 0.0, -1.0, -1.621e-08, 0.0, -1.0, 0.0, 0.0, -1.0, 0.0, 0.0, -1.0, -1.621e-08, 0.0, -1.0, 0.0, 0.0, -1.0, 0.0, 0.0, -1.0, -1.621e-08, 0.0, -1.0, 8.06e-08, 0.0, -1.0, 8.06e-08, 0.0, -1.0, -1.621e-08, 0.0, -1.0, -3.245e-08, 0.0, -1.0, -3.245e-08, 0.0, -1.0, -1.621e-08, 0.0, -1.0, 0.0, 0.0, -1.0, 0.0, 0.0, -1.0, 8.06e-08, 0.0, -1.0, -9.295e-08, 0.0, -1.0, 8.06e-08, 0.0, -1.0, -3.245e-08, 0.0, -1.0, -9.295e-08, 0.0, -1.0, -9.295e-08, 0.0, -1.0, -3.245e-08, 0.0, -1.0, -7.609e-08, 0.0, -1.0, -7.609e-08, 0.0, -1.0, -3.245e-08, 0.0, -1.0, 0.0, 0.0, -1.0, 0.0, 0.0, -1.0, -9.295e-08, 0.0, -1.0, -9.528e-08, 0.0, -1.0, -9.295e-08, 0.0, -1.0, -7.609e-08, 0.0, -1.0, -9.528e-08, 0.0, -1.0, -9.528e-08, 0.0, -1.0, -7.609e-08, 0.0, -1.0, 0.0, 0.0, -1.0, 0.0, -1.0, 0.0, 0.0, -1.0, 0.0, 0.0, -1.0, 0.0, 0.0, -1.0, 0.0, 0.0, -1.0, 0.0, 0.0, -1.0, 0.0, 0.0, -1.0, 0.0, 0.0, -1.0, 0.0, 0.0, -1.0, 0.0, 0.0, -1.0, 0.0, 0.0, -1.0, 0.0, 0.0, -1.0, 0.0, 0.0, -1.0, 0.0, 0.0, -1.0, 0.0, 0.0, -1.0, 0.0, 0.0, -1.0, 0.0, 0.0, -1.0, 0.0, 0.0, -1.0, 0.0, 0.0, -1.0, 0.0, 0.0, -1.0, 0.0, 0.0, -1.0, 0.0, 0.0, -1.0, 0.0, 0.0, -1.0, 0.0, 0.0, -1.0, 0.0, 0.0, -1.0, 0.0, 0.0, -1.0, 0.0, 0.0, -1.0, 0.0, 0.0, -1.0, 0.0, 0.0, -1.0, 0.0, 0.0, -1.0, 0.0, 0.0, -1.0, 0.0, 0.0, -1.0, 0.0, 0.0, -1.0, 0.0, 0.0, -1.0, 0.0, 0.0, -1.0, 0.0, 0.0, -1.0, 0.0, 0.0, -1.0, 0.0, 0.0, -1.0, 0.0, 0.0, -1.0, 0.0, 0.0, -1.0, 0.0, 0.0, -1.0, 0.0, 0.0, -1.0, 0.0, 0.0, -1.0, 0.0, 0.0, -1.0, 0.0, 0.0, -1.0, 0.0, 0.0, -1.0, 0.0, 0.0, -1.0, 0.0, 0.0, -1.0, 0.0, 0.0, -1.0, 0.0, 0.0, -1.0, 0.0, 0.0, -1.0, 0.0, 0.0, -1.0, 0.0, 0.0, -1.0, 0.0, 0.0, -1.0, 0.0, 0.0, -1.0, 0.0, 0.0, -1.0, 0.0, 0.0, -1.0, 0.0, 0.0, -1.0, 0.0, 0.0, -1.0, 0.0, 0.0, -1.0, 0.0, 0.0, -1.0, 0.0, 0.0, -1.0, 0.0, 0.0, -1.0, 0.0, 0.0, -1.0, 0.0, 0.0, -1.0, 0.0, 0.0, -1.0, 0.0, 0.0, 1.0, 0.0, 0.0, 1.0, 0.0, 0.0, 1.0, 0.0, 0.0, 1.0, 0.0, 0.0, 1.0, 0.0, 0.0, 1.0, 0.0, 0.0, 1.0, 0.0, 0.0, 1.0, 0.0, 0.0, 1.0, 0.0, 0.0, 1.0, 0.0, 0.0, 1.0, 0.0, 0.0, 1.0, 0.0, 0.0, 1.0, 0.0, 0.0, 1.0, 0.0, 0.0, 1.0, 0.0, 0.0, 1.0, 0.0, 0.0, 1.0, 0.0, 0.0, 1.0, 0.0, 0.0, 1.0, 0.0, 0.0, 1.0, 0.0, 0.0, 1.0, 0.0, 0.0, 1.0, 0.0, 0.0, 1.0, 0.0, 0.0, 1.0, 0.0, 0.0, 1.0, 0.0, 0.0, 1.0, 0.0, 0.0, 1.0, 0.0, 0.0, 1.0, 0.0, 0.0, 1.0, 0.0, 0.0, 1.0, 0.0, 0.0, 1.0, 0.0, 0.0, 1.0, 0.0, 0.0, 1.0, 0.0, 0.0, 1.0, 0.0, 0.0, 1.0, 0.0, 0.0, 1.0, 0.0, 0.0, 1.0, 0.0, 0.0, 1.0, 0.0, 0.0, 1.0, 0.0, 0.0, 1.0, 0.0, 0.0, 1.0, 0.0, 0.0, 1.0, 0.0])] * 3)])

# ---- objects
ob_ghost_scared = bpy.data.objects.new('ghost scared', me_ghost_scared)
ob_camera = bpy.data.objects.new('Camera', cam_camera)

# ---- transforms, parenting, visibility, modifiers, constraints
ob_ghost_scared.location = (0.0, 0.0, 0.0)
ob_ghost_scared.rotation_euler = (1.571, -0.0, 0.0)
ob_ghost_scared.lineart.crease_threshold = 0.0
ob_camera.location = (6.0, -6.0, 5.0)
ob_camera.rotation_euler = (1.047, 0.0, 0.7854)
ob_camera.lock_rotations_4d = False
ob_camera.empty_display_type = 'ARROWS'
ob_camera.color = (0.0, 0.0, 0.0, 0.0)
ob_camera.display_type = 'WIRE'
ob_camera.lineart.crease_threshold = 0.0

# ---- collection membership
col_collection_1.objects.link(ob_ghost_scared)
col_collection_1.objects.link(ob_camera)

# ---- scene / render settings (as saved in the file)
scene.camera = ob_camera
scene.frame_start = 1; scene.frame_end = 250; scene.frame_set(1)
scene.render.engine = 'BLENDER_EEVEE_NEXT'
scene.render.resolution_percentage = 50
scene.render.dither_intensity = 0.0
scene.cycles.use_denoising = False
scene.cycles.samples = 128
scene.cycles.sampling_pattern = 'TABULATED_SOBOL'
scene.cycles.use_adaptive_sampling = False
scene.cycles.use_light_tree = False
scene.cycles.blur_glossy = 0.0
scene.cycles.sample_clamp_indirect = 0.0
scene.view_settings.view_transform = 'Standard'
bpy.context.view_layer.update()

# ---- added for rendering (the .blend has no usable light): sun
light_auto_sun = bpy.data.lights.new('AutoSun', 'SUN')
light_auto_sun.energy = 3.0
light_auto_sun.angle = 0.0523599
ob_auto_sun = bpy.data.objects.new('AutoSun', light_auto_sun)
scene.collection.objects.link(ob_auto_sun)
ob_auto_sun.rotation_euler = (0.872665, 0.174533, 0.523599)
bpy.context.view_layer.update()
